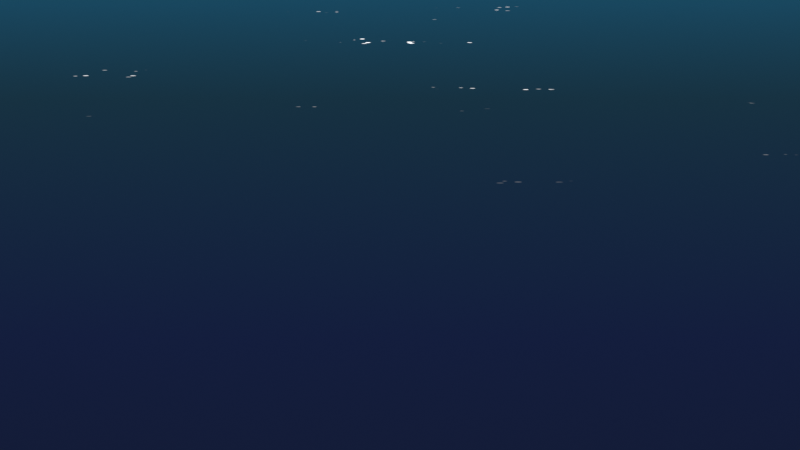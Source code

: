 # Source: blend.blend  (saved by Blender 2.90.8; exported with 4.5.12 LTS)
import bpy
from mathutils import Matrix  # noqa: F401  (used for matrix-valued properties, if any)

bpy.ops.wm.read_factory_settings(use_empty=True)
scene = bpy.context.scene
scene.name = 'Scene'

# ---- collections
col_collection = bpy.data.collections.new('Collection'); scene.collection.children.link(col_collection)

# ---- materials (node trees are filled in below, after node groups)
mat_x = bpy.data.materials.new('材质')
mat_x.use_transparent_shadow = False

# ---- material node trees
mat_x.use_nodes = True; mat_x.node_tree.nodes.clear()
_N = mat_x.node_tree.nodes; _L = mat_x.node_tree.links
n0 = _N.new('ShaderNodeTexNoise'); n0.name = '噪波纹理.001'; n0.location = (1083, 771)
n0.inputs[2].default_value = 30.0
n1 = _N.new('ShaderNodeValToRGB'); n1.name = '颜色渐变.003'; n1.location = (1318, 803)
while len(n1.color_ramp.elements) > 1: n1.color_ramp.elements.remove(n1.color_ramp.elements[-1])
n1.color_ramp.elements[0].position = 0.3182; n1.color_ramp.elements[0].color = (1.0, 1.0, 1.0, 1.0)
_e = n1.color_ramp.elements.new(0.3636); _e.color = (0.0, 0.0, 0.0, 1.0)
n2 = _N.new('ShaderNodeMapping'); n2.name = '映射.003'; n2.location = (889, 970)
n2.inputs[3].default_value = (2.0, 0.2, 1.0)
n3 = _N.new('ShaderNodeMixShader'); n3.name = '混合着色器'; n3.location = (2327, 411)
n4 = _N.new('ShaderNodeInvert'); n4.name = '反转'; n4.location = (1843, 537)
n5 = _N.new('ShaderNodeOutputMaterial'); n5.name = 'Material Output'; n5.location = (2555, 413)
n6 = _N.new('ShaderNodeBsdfPrincipled'); n6.name = 'Principled BSDF'; n6.location = (1745, 272)
n6.distribution = 'GGX'
n6.subsurface_method = 'BURLEY'
n6.inputs[3].default_value = 1.45
n6.inputs[27].default_value = (0.0, 0.0, 0.0, 1.0)
n6.inputs[28].default_value = 1.0
n7 = _N.new('ShaderNodeEmission'); n7.name = '自发光(发射)'; n7.location = (1839, 402)
n7.inputs[1].default_value = 5.2
n8 = _N.new('ShaderNodeMix'); n8.name = '混合.003'; n8.location = (1625, 539)
n8.data_type = 'RGBA'
n8.blend_type = 'MULTIPLY'
n8.inputs[0].default_value = 1.0
n9 = _N.new('ShaderNodeMix'); n9.name = '混合'; n9.location = (1501, 251)
n9.data_type = 'RGBA'
n9.blend_type = 'SOFT_LIGHT'
n9.inputs[0].default_value = 0.4417
n10 = _N.new('ShaderNodeValToRGB'); n10.name = '颜色渐变'; n10.location = (783, 285)
while len(n10.color_ramp.elements) > 1: n10.color_ramp.elements.remove(n10.color_ramp.elements[-1])
n10.color_ramp.elements[0].position = 0.0; n10.color_ramp.elements[0].color = (0.0, 0.2573, 0.4433, 1.0)
_e = n10.color_ramp.elements.new(0.3227); _e.color = (0.0, 0.1142, 0.2039, 1.0)
_e = n10.color_ramp.elements.new(0.6727); _e.color = (0.0, 0.02969, 0.1747, 1.0)
_e = n10.color_ramp.elements.new(1.0); _e.color = (0.0002397, 0.009436, 0.05875, 1.0)
n11 = _N.new('ShaderNodeValToRGB'); n11.name = '颜色渐变.001'; n11.location = (1090, 66)
while len(n11.color_ramp.elements) > 1: n11.color_ramp.elements.remove(n11.color_ramp.elements[-1])
n11.color_ramp.elements[0].position = 0.0; n11.color_ramp.elements[0].color = (0.0, 0.01748, 0.05026, 1.0)
_e = n11.color_ramp.elements.new(1.0); _e.color = (0.0, 0.2979, 1.0, 1.0)
n12 = _N.new('ShaderNodeGamma'); n12.name = '伽玛'; n12.location = (822, 31)
n12.inputs[1].default_value = 4200.0
n13 = _N.new('ShaderNodeTexNoise'); n13.name = '噪波纹理'; n13.location = (577, 38)
n13.inputs[2].default_value = 8.2
n13.inputs[3].default_value = 13.0
n14 = _N.new('ShaderNodeTexGradient'); n14.name = '渐变纹理'; n14.location = (536, 294)
n15 = _N.new('ShaderNodeMapping'); n15.name = '映射'; n15.location = (304, 298)
n16 = _N.new('ShaderNodeMix'); n16.name = '混合.002'; n16.location = (1369, 481)
n16.data_type = 'RGBA'
n16.blend_type = 'MULTIPLY'
n16.inputs[0].default_value = 1.0
n17 = _N.new('ShaderNodeValToRGB'); n17.name = '颜色渐变.002'; n17.location = (661, 539)
while len(n17.color_ramp.elements) > 1: n17.color_ramp.elements.remove(n17.color_ramp.elements[-1])
n17.color_ramp.elements[0].position = 0.15; n17.color_ramp.elements[0].color = (1.0, 1.0, 1.0, 1.0)
_e = n17.color_ramp.elements.new(0.2091); _e.color = (0.0, 0.0, 0.0, 1.0)
n18 = _N.new('ShaderNodeTexGradient'); n18.name = '渐变纹理.001'; n18.location = (669, 701)
n18.gradient_type = 'SPHERICAL'
n19 = _N.new('ShaderNodeTexVoronoi'); n19.name = '沃罗诺伊纹理'; n19.location = (407, 593)
n19.inputs[2].default_value = 200.0
n20 = _N.new('ShaderNodeMapping'); n20.name = '映射.002'; n20.location = (459, 1001)
n20.inputs[1].default_value = (-0.8, -1.1, 0.0)
n20.inputs[3].default_value = (3.4, 2.0, 1.0)
n21 = _N.new('ShaderNodeMapping'); n21.name = '映射.001'; n21.location = (161, 693)
n21.inputs[3].default_value = (1.0, 0.4, 1.0)
n22 = _N.new('ShaderNodeTexCoord'); n22.name = '纹理坐标'; n22.location = (-51, 610)
n22.width = 131
_L.new(n22.outputs[0], n15.inputs[0])
_L.new(n14.outputs[0], n10.inputs[0])
_L.new(n9.outputs[2], n6.inputs[0])
_L.new(n10.outputs[0], n9.inputs[6])
_L.new(n15.outputs[0], n13.inputs[0])
_L.new(n13.outputs[1], n12.inputs[0])
_L.new(n11.outputs[0], n9.inputs[7])
_L.new(n12.outputs[0], n11.inputs[0])
_L.new(n19.outputs[0], n17.inputs[0])
_L.new(n7.outputs[0], n3.inputs[1])
_L.new(n17.outputs[0], n16.inputs[6])
_L.new(n15.outputs[0], n14.inputs[0])
_L.new(n21.outputs[0], n19.inputs[0])
_L.new(n16.outputs[2], n8.inputs[6])
_L.new(n18.outputs[0], n16.inputs[7])
_L.new(n22.outputs[0], n21.inputs[0])
_L.new(n20.outputs[0], n18.inputs[0])
_L.new(n22.outputs[0], n20.inputs[0])
_L.new(n0.outputs[1], n1.inputs[0])
_L.new(n1.outputs[0], n8.inputs[7])
_L.new(n22.outputs[0], n2.inputs[0])
_L.new(n2.outputs[0], n0.inputs[0])
_L.new(n3.outputs[0], n5.inputs[0])
_L.new(n8.outputs[2], n4.inputs[1])
_L.new(n6.outputs[0], n3.inputs[2])
_L.new(n4.outputs[0], n3.inputs[0])
n5.is_active_output = True

# ---- world
world_world = bpy.data.worlds.new('World'); scene.world = world_world
world_world.use_nodes = True; world_world.node_tree.nodes.clear()
_N = world_world.node_tree.nodes; _L = world_world.node_tree.links
n0 = _N.new('ShaderNodeOutputWorld'); n0.name = 'World Output'; n0.location = (300, 300)
n1 = _N.new('ShaderNodeBackground'); n1.name = 'Background'; n1.location = (10, 300)
n1.inputs[0].default_value = (0.05088, 0.05088, 0.05088, 1.0)
_L.new(n1.outputs[0], n0.inputs[0])
n0.is_active_output = True
world_world.color = (0.05088, 0.05088, 0.05088)
world_world.use_sun_shadow = False
world_world.sun_shadow_jitter_overblur = 0.0

# ---- cameras
cam_camera = bpy.data.cameras.new('Camera')
cam_camera.clip_end = 5000.0
cam_camera.ortho_scale = 7.314

# ---- lights
light_x = bpy.data.lights.new('日光', 'SUN')
light_x.transmission_factor = 0.0
light_x.energy = 1.0
light_x.shadow_soft_size = 0.125

# ---- meshes
me_x = bpy.data.meshes.new('平面')
me_x.from_pydata([(-1.0, -1.0, 0.0), (1.0, -1.0, 0.0), (-1.0, 1.0, 0.0), (1.0, 1.0, 0.0)], [], [(0, 1, 3, 2)])
_uv = me_x.uv_layers.new(name='UV 贴图')
_uv.uv.foreach_set('vector', [0.0, 0.0, 1.0, 0.0, 1.0, 1.0, 0.0, 1.0])
me_x.materials.append(mat_x)
me_x.use_remesh_fix_poles = True
me_x.use_remesh_preserve_attributes = False
me_x.use_mirror_vertex_groups = False
me_x.update()

# ---- objects
ob_camera = bpy.data.objects.new('Camera', cam_camera)
ob_x = bpy.data.objects.new('平面', me_x)
ob_x_1 = bpy.data.objects.new('日光', light_x)

# ---- transforms, parenting, visibility, modifiers, constraints
ob_camera.location = (307.9, -6.926, 131.3)
ob_camera.rotation_euler = (1.138, 0.0, 1.571)
ob_camera.lock_rotations_4d = False
ob_camera.empty_display_type = 'ARROWS'
ob_camera.color = (0.0, 0.0, 0.0, 0.0)
ob_camera.display_type = 'WIRE'
ob_camera.lineart.crease_threshold = 0.0
ob_x.location = (0.0, 0.0, 0.0)
ob_x.scale = (250.0, 250.0, 1.0)
ob_x.lineart.crease_threshold = 0.0
ob_x_1.location = (0.0, 0.0, 159.4)
ob_x_1.lineart.crease_threshold = 0.0

# ---- collection membership
col_collection.objects.link(ob_camera)
col_collection.objects.link(ob_x)
col_collection.objects.link(ob_x_1)

# ---- scene / render settings (as saved in the file)
scene.camera = ob_camera
scene.frame_start = 1; scene.frame_end = 250; scene.frame_set(1)
scene.render.engine = 'BLENDER_EEVEE_NEXT'
scene.cycles.use_denoising = False
scene.cycles.samples = 128
scene.cycles.sampling_pattern = 'TABULATED_SOBOL'
scene.cycles.use_adaptive_sampling = False
scene.cycles.use_light_tree = False
scene.view_settings.view_transform = 'Standard'
bpy.context.view_layer.update()
